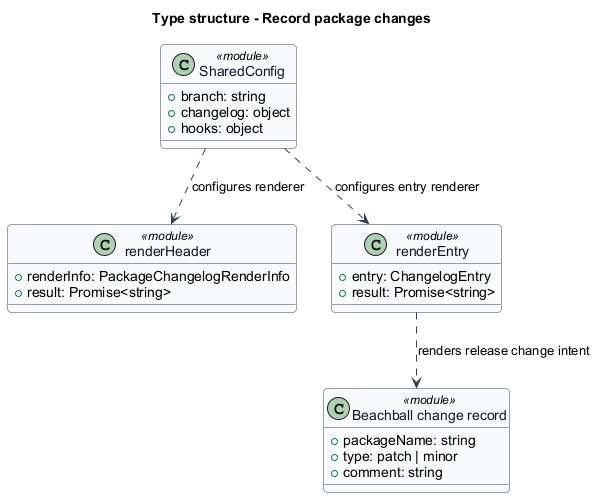

The diagram above was rendered by PlantUML. Its source (embedded in the PNG):
@startuml
skinparam backgroundColor #FFFFFF
skinparam shadowing false
skinparam roundcorner 8
skinparam defaultFontName Arial
skinparam ArrowColor #344054
skinparam class {
 BorderColor #344054
 FontColor #101828
 BackgroundColor #F9FAFB
}
title Type structure - Record package changes
class "Beachball change record" as change <<module>> {
 +packageName: string
 +type: patch | minor
 +comment: string
}
class "SharedConfig" as config <<module>> {
 +branch: string
 +changelog: object
 +hooks: object
}
class "renderHeader" as header <<module>> {
 +renderInfo: PackageChangelogRenderInfo
 +result: Promise<string>
}
class "renderEntry" as entry <<module>> {
 +entry: ChangelogEntry
 +result: Promise<string>
}
config ..> header : configures renderer
config ..> entry : configures entry renderer
entry ..> change : renders release change intent
@enduml